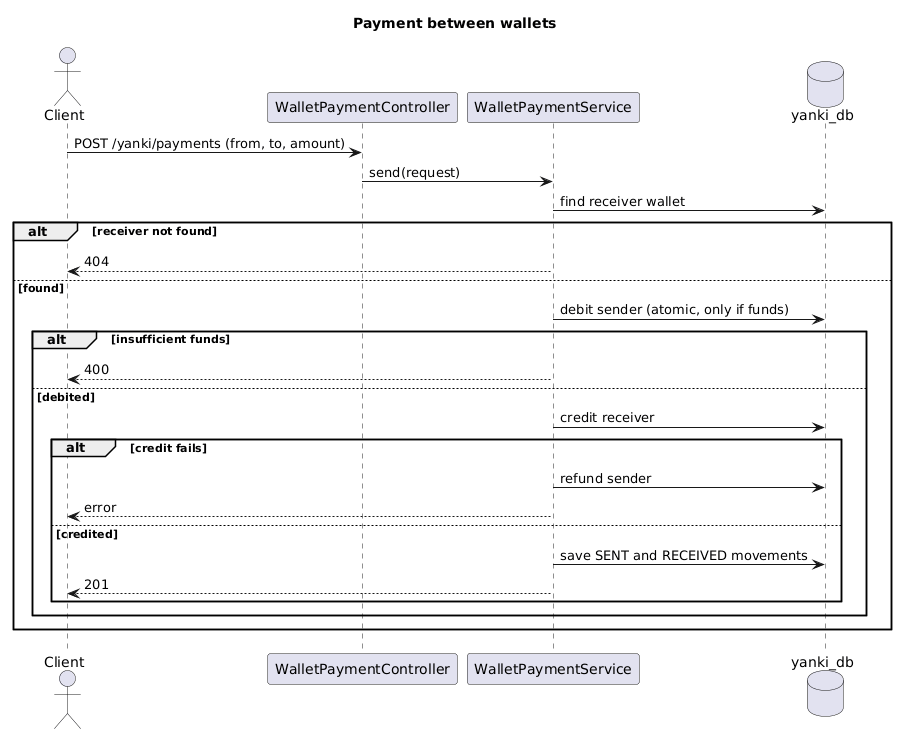

The diagram above was rendered by PlantUML. Its source (embedded in the PNG):
@startuml
title Payment between wallets
actor Client
participant WalletPaymentController
participant WalletPaymentService
database yanki_db

Client -> WalletPaymentController: POST /yanki/payments (from, to, amount)
WalletPaymentController -> WalletPaymentService: send(request)
WalletPaymentService -> yanki_db: find receiver wallet
alt receiver not found
  WalletPaymentService --> Client: 404
else found
  WalletPaymentService -> yanki_db: debit sender (atomic, only if funds)
  alt insufficient funds
    WalletPaymentService --> Client: 400
  else debited
    WalletPaymentService -> yanki_db: credit receiver
    alt credit fails
      WalletPaymentService -> yanki_db: refund sender
      WalletPaymentService --> Client: error
    else credited
      WalletPaymentService -> yanki_db: save SENT and RECEIVED movements
      WalletPaymentService --> Client: 201
    end
  end
end
@enduml